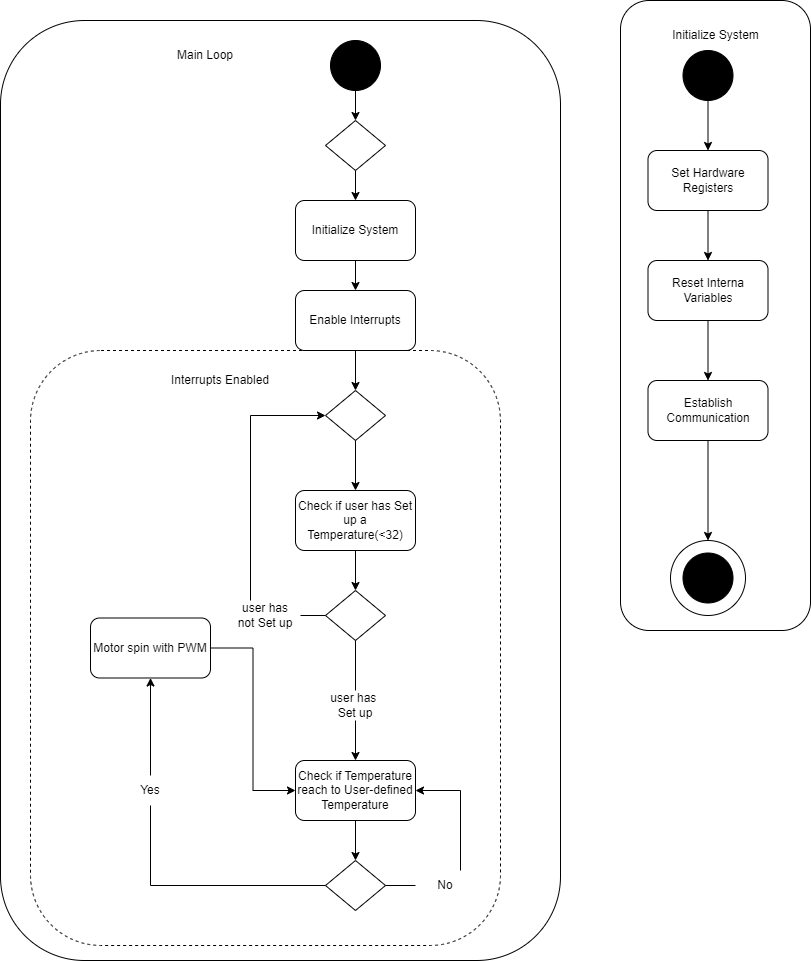

The diagram above was exported from draw.io. Its source (the exported page's mxGraphModel, read from the mxfile embedded in the PNG):
<mxGraphModel dx="1434" dy="732" grid="1" gridSize="10" guides="1" tooltips="1" connect="1" arrows="1" fold="1" page="1" pageScale="1" pageWidth="850" pageHeight="1100" math="0" shadow="0">
  <root>
    <mxCell id="0" />
    <mxCell id="1" parent="0" />
    <mxCell id="aDM5pnyQMB4RwAWebewc-2" value="" style="rounded=1;whiteSpace=wrap;html=1;fillColor=none;" parent="1" vertex="1">
      <mxGeometry x="650" y="90" width="190" height="630" as="geometry" />
    </mxCell>
    <mxCell id="aDM5pnyQMB4RwAWebewc-3" value="Initialize System" style="text;strokeColor=none;align=center;fillColor=none;html=1;verticalAlign=middle;whiteSpace=wrap;rounded=0;" parent="1" vertex="1">
      <mxGeometry x="692.5" y="110" width="105" height="30" as="geometry" />
    </mxCell>
    <mxCell id="aDM5pnyQMB4RwAWebewc-7" value="" style="edgeStyle=orthogonalEdgeStyle;rounded=0;orthogonalLoop=1;jettySize=auto;html=1;" parent="1" source="aDM5pnyQMB4RwAWebewc-4" target="aDM5pnyQMB4RwAWebewc-6" edge="1">
      <mxGeometry relative="1" as="geometry" />
    </mxCell>
    <mxCell id="aDM5pnyQMB4RwAWebewc-4" value="" style="ellipse;whiteSpace=wrap;html=1;aspect=fixed;fillColor=#000000;" parent="1" vertex="1">
      <mxGeometry x="712.5" y="140" width="50" height="50" as="geometry" />
    </mxCell>
    <mxCell id="aDM5pnyQMB4RwAWebewc-15" value="" style="edgeStyle=orthogonalEdgeStyle;rounded=0;orthogonalLoop=1;jettySize=auto;html=1;" parent="1" source="aDM5pnyQMB4RwAWebewc-6" target="aDM5pnyQMB4RwAWebewc-8" edge="1">
      <mxGeometry relative="1" as="geometry" />
    </mxCell>
    <mxCell id="aDM5pnyQMB4RwAWebewc-6" value="Set Hardware Registers" style="rounded=1;whiteSpace=wrap;html=1;fillColor=none;" parent="1" vertex="1">
      <mxGeometry x="677.5" y="240" width="120" height="60" as="geometry" />
    </mxCell>
    <mxCell id="aDM5pnyQMB4RwAWebewc-11" value="" style="edgeStyle=orthogonalEdgeStyle;rounded=0;orthogonalLoop=1;jettySize=auto;html=1;" parent="1" source="aDM5pnyQMB4RwAWebewc-8" target="aDM5pnyQMB4RwAWebewc-9" edge="1">
      <mxGeometry relative="1" as="geometry" />
    </mxCell>
    <mxCell id="aDM5pnyQMB4RwAWebewc-8" value="Reset Interna Variables" style="rounded=1;whiteSpace=wrap;html=1;fillColor=none;" parent="1" vertex="1">
      <mxGeometry x="677.5" y="350" width="120" height="60" as="geometry" />
    </mxCell>
    <mxCell id="aDM5pnyQMB4RwAWebewc-14" value="" style="edgeStyle=orthogonalEdgeStyle;rounded=0;orthogonalLoop=1;jettySize=auto;html=1;" parent="1" source="aDM5pnyQMB4RwAWebewc-9" target="aDM5pnyQMB4RwAWebewc-13" edge="1">
      <mxGeometry relative="1" as="geometry" />
    </mxCell>
    <mxCell id="aDM5pnyQMB4RwAWebewc-9" value="Establish&lt;br&gt;Communication" style="rounded=1;whiteSpace=wrap;html=1;fillColor=none;" parent="1" vertex="1">
      <mxGeometry x="677.5" y="470" width="120" height="60" as="geometry" />
    </mxCell>
    <mxCell id="aDM5pnyQMB4RwAWebewc-12" value="" style="ellipse;whiteSpace=wrap;html=1;aspect=fixed;fillColor=#000000;" parent="1" vertex="1">
      <mxGeometry x="712.5" y="642.5" width="50" height="50" as="geometry" />
    </mxCell>
    <mxCell id="aDM5pnyQMB4RwAWebewc-13" value="" style="ellipse;whiteSpace=wrap;html=1;aspect=fixed;fillColor=none;" parent="1" vertex="1">
      <mxGeometry x="700" y="630" width="75" height="75" as="geometry" />
    </mxCell>
    <mxCell id="aDM5pnyQMB4RwAWebewc-17" value="" style="rounded=1;whiteSpace=wrap;html=1;fillColor=none;" parent="1" vertex="1">
      <mxGeometry x="30" y="110" width="560" height="940" as="geometry" />
    </mxCell>
    <mxCell id="aDM5pnyQMB4RwAWebewc-18" value="Main Loop" style="text;strokeColor=none;align=center;fillColor=none;html=1;verticalAlign=middle;whiteSpace=wrap;rounded=0;" parent="1" vertex="1">
      <mxGeometry x="205" y="130" width="60" height="30" as="geometry" />
    </mxCell>
    <mxCell id="aDM5pnyQMB4RwAWebewc-22" value="" style="edgeStyle=orthogonalEdgeStyle;rounded=0;orthogonalLoop=1;jettySize=auto;html=1;" parent="1" source="aDM5pnyQMB4RwAWebewc-19" target="aDM5pnyQMB4RwAWebewc-20" edge="1">
      <mxGeometry relative="1" as="geometry" />
    </mxCell>
    <mxCell id="aDM5pnyQMB4RwAWebewc-19" value="" style="ellipse;whiteSpace=wrap;html=1;aspect=fixed;fillColor=#000000;" parent="1" vertex="1">
      <mxGeometry x="360" y="130" width="50" height="50" as="geometry" />
    </mxCell>
    <mxCell id="aDM5pnyQMB4RwAWebewc-24" value="" style="edgeStyle=orthogonalEdgeStyle;rounded=0;orthogonalLoop=1;jettySize=auto;html=1;" parent="1" source="aDM5pnyQMB4RwAWebewc-20" target="aDM5pnyQMB4RwAWebewc-23" edge="1">
      <mxGeometry relative="1" as="geometry" />
    </mxCell>
    <mxCell id="aDM5pnyQMB4RwAWebewc-20" value="" style="rhombus;whiteSpace=wrap;html=1;fillColor=none;" parent="1" vertex="1">
      <mxGeometry x="355" y="210" width="60" height="50" as="geometry" />
    </mxCell>
    <mxCell id="aDM5pnyQMB4RwAWebewc-26" value="" style="edgeStyle=orthogonalEdgeStyle;rounded=0;orthogonalLoop=1;jettySize=auto;html=1;" parent="1" source="aDM5pnyQMB4RwAWebewc-23" target="aDM5pnyQMB4RwAWebewc-25" edge="1">
      <mxGeometry relative="1" as="geometry" />
    </mxCell>
    <mxCell id="aDM5pnyQMB4RwAWebewc-23" value="Initialize System" style="rounded=1;whiteSpace=wrap;html=1;fillColor=none;" parent="1" vertex="1">
      <mxGeometry x="325" y="290" width="120" height="60" as="geometry" />
    </mxCell>
    <mxCell id="aDM5pnyQMB4RwAWebewc-29" value="" style="edgeStyle=orthogonalEdgeStyle;rounded=0;orthogonalLoop=1;jettySize=auto;html=1;" parent="1" source="aDM5pnyQMB4RwAWebewc-25" target="aDM5pnyQMB4RwAWebewc-27" edge="1">
      <mxGeometry relative="1" as="geometry" />
    </mxCell>
    <mxCell id="aDM5pnyQMB4RwAWebewc-25" value="Enable Interrupts" style="rounded=1;whiteSpace=wrap;html=1;fillColor=none;" parent="1" vertex="1">
      <mxGeometry x="325" y="380" width="120" height="60" as="geometry" />
    </mxCell>
    <mxCell id="aDM5pnyQMB4RwAWebewc-34" value="" style="edgeStyle=orthogonalEdgeStyle;rounded=0;orthogonalLoop=1;jettySize=auto;html=1;" parent="1" source="aDM5pnyQMB4RwAWebewc-27" target="aDM5pnyQMB4RwAWebewc-32" edge="1">
      <mxGeometry relative="1" as="geometry" />
    </mxCell>
    <mxCell id="aDM5pnyQMB4RwAWebewc-27" value="" style="rhombus;whiteSpace=wrap;html=1;fillColor=none;" parent="1" vertex="1">
      <mxGeometry x="355" y="480" width="60" height="50" as="geometry" />
    </mxCell>
    <mxCell id="aDM5pnyQMB4RwAWebewc-30" value="" style="rounded=1;whiteSpace=wrap;html=1;fillColor=none;dashed=1;" parent="1" vertex="1">
      <mxGeometry x="60" y="440" width="470" height="595" as="geometry" />
    </mxCell>
    <mxCell id="aDM5pnyQMB4RwAWebewc-31" value="Interrupts Enabled" style="text;strokeColor=none;align=center;fillColor=none;html=1;verticalAlign=middle;whiteSpace=wrap;rounded=0;" parent="1" vertex="1">
      <mxGeometry x="190" y="455" width="120" height="30" as="geometry" />
    </mxCell>
    <mxCell id="aDM5pnyQMB4RwAWebewc-36" value="" style="edgeStyle=orthogonalEdgeStyle;rounded=0;orthogonalLoop=1;jettySize=auto;html=1;" parent="1" source="aDM5pnyQMB4RwAWebewc-32" target="aDM5pnyQMB4RwAWebewc-35" edge="1">
      <mxGeometry relative="1" as="geometry" />
    </mxCell>
    <mxCell id="aDM5pnyQMB4RwAWebewc-32" value="Check if user has Set up a Temperature(&amp;lt;32)" style="rounded=1;whiteSpace=wrap;html=1;fillColor=none;" parent="1" vertex="1">
      <mxGeometry x="325" y="580" width="120" height="60" as="geometry" />
    </mxCell>
    <mxCell id="aDM5pnyQMB4RwAWebewc-35" value="" style="rhombus;whiteSpace=wrap;html=1;fillColor=none;" parent="1" vertex="1">
      <mxGeometry x="355" y="680" width="60" height="50" as="geometry" />
    </mxCell>
    <mxCell id="aDM5pnyQMB4RwAWebewc-54" style="edgeStyle=orthogonalEdgeStyle;rounded=0;orthogonalLoop=1;jettySize=auto;html=1;entryX=0;entryY=0.5;entryDx=0;entryDy=0;exitX=0.25;exitY=0;exitDx=0;exitDy=0;" parent="1" source="aDM5pnyQMB4RwAWebewc-37" target="aDM5pnyQMB4RwAWebewc-27" edge="1">
      <mxGeometry relative="1" as="geometry">
        <mxPoint x="280" y="660" as="sourcePoint" />
        <Array as="points">
          <mxPoint x="280" y="505" />
        </Array>
      </mxGeometry>
    </mxCell>
    <mxCell id="aDM5pnyQMB4RwAWebewc-37" value="user has not Set up" style="text;strokeColor=none;align=center;fillColor=none;html=1;verticalAlign=middle;whiteSpace=wrap;rounded=0;" parent="1" vertex="1">
      <mxGeometry x="265" y="690" width="60" height="30" as="geometry" />
    </mxCell>
    <mxCell id="aDM5pnyQMB4RwAWebewc-39" value="" style="endArrow=none;html=1;rounded=0;exitX=0;exitY=0.5;exitDx=0;exitDy=0;" parent="1" source="aDM5pnyQMB4RwAWebewc-35" edge="1">
      <mxGeometry width="50" height="50" relative="1" as="geometry">
        <mxPoint x="490" y="790" as="sourcePoint" />
        <mxPoint x="330" y="705" as="targetPoint" />
      </mxGeometry>
    </mxCell>
    <mxCell id="aDM5pnyQMB4RwAWebewc-46" value="" style="edgeStyle=orthogonalEdgeStyle;rounded=0;orthogonalLoop=1;jettySize=auto;html=1;" parent="1" source="aDM5pnyQMB4RwAWebewc-42" target="aDM5pnyQMB4RwAWebewc-45" edge="1">
      <mxGeometry relative="1" as="geometry" />
    </mxCell>
    <mxCell id="aDM5pnyQMB4RwAWebewc-42" value="user has&amp;nbsp; Set up" style="text;strokeColor=none;align=center;fillColor=none;html=1;verticalAlign=middle;whiteSpace=wrap;rounded=0;" parent="1" vertex="1">
      <mxGeometry x="355" y="780" width="60" height="30" as="geometry" />
    </mxCell>
    <mxCell id="aDM5pnyQMB4RwAWebewc-44" value="" style="endArrow=none;html=1;rounded=0;entryX=0.5;entryY=1;entryDx=0;entryDy=0;" parent="1" source="aDM5pnyQMB4RwAWebewc-42" target="aDM5pnyQMB4RwAWebewc-35" edge="1">
      <mxGeometry width="50" height="50" relative="1" as="geometry">
        <mxPoint x="490" y="790" as="sourcePoint" />
        <mxPoint x="540" y="740" as="targetPoint" />
      </mxGeometry>
    </mxCell>
    <mxCell id="aDM5pnyQMB4RwAWebewc-52" value="" style="edgeStyle=orthogonalEdgeStyle;rounded=0;orthogonalLoop=1;jettySize=auto;html=1;" parent="1" source="aDM5pnyQMB4RwAWebewc-45" target="aDM5pnyQMB4RwAWebewc-50" edge="1">
      <mxGeometry relative="1" as="geometry" />
    </mxCell>
    <mxCell id="aDM5pnyQMB4RwAWebewc-45" value="Check if Temperature reach to User-defined Temperature" style="rounded=1;whiteSpace=wrap;html=1;fillColor=none;" parent="1" vertex="1">
      <mxGeometry x="325" y="850" width="120" height="60" as="geometry" />
    </mxCell>
    <mxCell id="7gY2F9klCc2f14ZBWzKG-2" value="" style="edgeStyle=orthogonalEdgeStyle;rounded=0;orthogonalLoop=1;jettySize=auto;html=1;" parent="1" source="aDM5pnyQMB4RwAWebewc-47" target="7gY2F9klCc2f14ZBWzKG-1" edge="1">
      <mxGeometry relative="1" as="geometry" />
    </mxCell>
    <mxCell id="aDM5pnyQMB4RwAWebewc-47" value="Yes" style="text;strokeColor=none;align=center;fillColor=none;html=1;verticalAlign=middle;whiteSpace=wrap;rounded=0;" parent="1" vertex="1">
      <mxGeometry x="150" y="865" width="60" height="30" as="geometry" />
    </mxCell>
    <mxCell id="aDM5pnyQMB4RwAWebewc-50" value="" style="rhombus;whiteSpace=wrap;html=1;fillColor=none;" parent="1" vertex="1">
      <mxGeometry x="355" y="950" width="60" height="50" as="geometry" />
    </mxCell>
    <mxCell id="aDM5pnyQMB4RwAWebewc-51" value="" style="endArrow=none;html=1;rounded=0;entryX=0;entryY=0.5;entryDx=0;entryDy=0;exitX=0.5;exitY=1;exitDx=0;exitDy=0;" parent="1" source="aDM5pnyQMB4RwAWebewc-47" target="aDM5pnyQMB4RwAWebewc-50" edge="1">
      <mxGeometry width="50" height="50" relative="1" as="geometry">
        <mxPoint x="420" y="700" as="sourcePoint" />
        <mxPoint x="470" y="650" as="targetPoint" />
        <Array as="points">
          <mxPoint x="180" y="975" />
        </Array>
      </mxGeometry>
    </mxCell>
    <mxCell id="aDM5pnyQMB4RwAWebewc-58" style="edgeStyle=orthogonalEdgeStyle;rounded=0;orthogonalLoop=1;jettySize=auto;html=1;entryX=1;entryY=0.5;entryDx=0;entryDy=0;" parent="1" source="aDM5pnyQMB4RwAWebewc-56" target="aDM5pnyQMB4RwAWebewc-45" edge="1">
      <mxGeometry relative="1" as="geometry">
        <Array as="points">
          <mxPoint x="490" y="880" />
        </Array>
      </mxGeometry>
    </mxCell>
    <mxCell id="aDM5pnyQMB4RwAWebewc-56" value="No" style="text;strokeColor=none;align=center;fillColor=none;html=1;verticalAlign=middle;whiteSpace=wrap;rounded=0;" parent="1" vertex="1">
      <mxGeometry x="445" y="960" width="60" height="30" as="geometry" />
    </mxCell>
    <mxCell id="aDM5pnyQMB4RwAWebewc-57" value="" style="endArrow=none;html=1;rounded=0;exitX=1;exitY=0.5;exitDx=0;exitDy=0;entryX=0;entryY=0.5;entryDx=0;entryDy=0;" parent="1" source="aDM5pnyQMB4RwAWebewc-50" target="aDM5pnyQMB4RwAWebewc-56" edge="1">
      <mxGeometry width="50" height="50" relative="1" as="geometry">
        <mxPoint x="420" y="700" as="sourcePoint" />
        <mxPoint x="470" y="650" as="targetPoint" />
      </mxGeometry>
    </mxCell>
    <mxCell id="7gY2F9klCc2f14ZBWzKG-3" style="edgeStyle=orthogonalEdgeStyle;rounded=0;orthogonalLoop=1;jettySize=auto;html=1;entryX=0;entryY=0.5;entryDx=0;entryDy=0;" parent="1" source="7gY2F9klCc2f14ZBWzKG-1" target="aDM5pnyQMB4RwAWebewc-45" edge="1">
      <mxGeometry relative="1" as="geometry" />
    </mxCell>
    <mxCell id="7gY2F9klCc2f14ZBWzKG-1" value="Motor spin with PWM" style="rounded=1;whiteSpace=wrap;html=1;fillColor=none;" parent="1" vertex="1">
      <mxGeometry x="120" y="707.5" width="120" height="60" as="geometry" />
    </mxCell>
  </root>
</mxGraphModel>